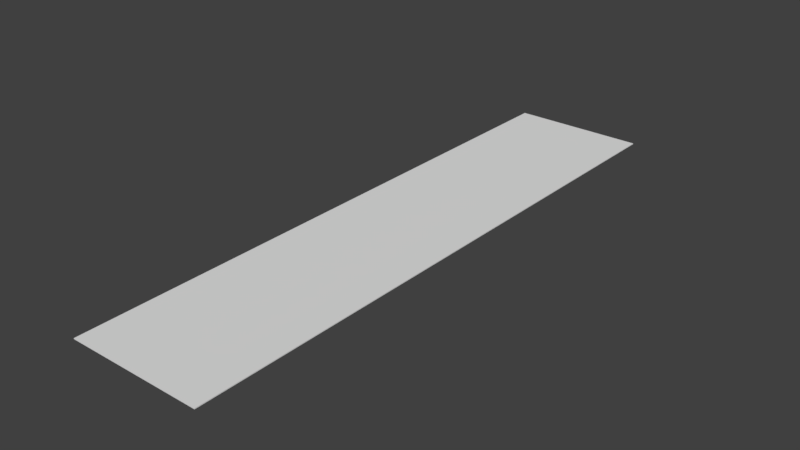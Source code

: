 # Source: tabletop.blend  (saved by Blender 2.77.0; exported with 4.5.12 LTS)
import bpy
from mathutils import Matrix  # noqa: F401  (used for matrix-valued properties, if any)

bpy.ops.wm.read_factory_settings(use_empty=True)
scene = bpy.context.scene
scene.name = 'Scene'

# ---- collections
col_collection_1 = bpy.data.collections.new('Collection 1'); scene.collection.children.link(col_collection_1)

# ---- world
world_world = bpy.data.worlds.new('World'); scene.world = world_world
world_world.color = (0.05088, 0.05088, 0.05088)
world_world.use_sun_shadow = False
world_world.sun_shadow_jitter_overblur = 0.0
world_world.cycles.sampling_method = 'MANUAL'

# ---- meshes
me_cube_001 = bpy.data.meshes.new('Cube.001')
me_cube_001.from_pydata([(-1.0, -1.0, -1.0), (-1.0, -1.0, 1.0), (-1.0, 1.0, -1.0), (-1.0, 1.0, 1.0), (1.0, -1.0, -1.0), (1.0, -1.0, 1.0), (1.0, 1.0, -1.0), (1.0, 1.0, 1.0)], [], [(1, 3, 2, 0), (3, 7, 6, 2), (7, 5, 4, 6), (5, 1, 0, 4), (0, 2, 6, 4), (5, 7, 3, 1)])
me_cube_001.use_remesh_preserve_volume = False
me_cube_001.use_remesh_preserve_attributes = False
me_cube_001.use_mirror_vertex_groups = False
me_cube_001.update()

# ---- objects
ob_cube = bpy.data.objects.new('Cube', me_cube_001)

# ---- transforms, parenting, visibility, modifiers, constraints
ob_cube.location = (400.0, 0.0, -1.0)
ob_cube.scale = (150.0, 660.0, 1.0)
ob_cube.lineart.crease_threshold = 0.0

# ---- collection membership
col_collection_1.objects.link(ob_cube)

# ---- scene / render settings (as saved in the file)
scene.frame_start = 1; scene.frame_end = 250; scene.frame_set(1)
scene.render.engine = 'BLENDER_EEVEE_NEXT'
scene.render.resolution_percentage = 50
scene.render.dither_intensity = 0.0
scene.cycles.use_denoising = False
scene.cycles.samples = 128
scene.cycles.sampling_pattern = 'TABULATED_SOBOL'
scene.cycles.light_sampling_threshold = 0.0
scene.cycles.use_adaptive_sampling = False
scene.cycles.use_light_tree = False
scene.cycles.blur_glossy = 0.0
scene.cycles.sample_clamp_indirect = 0.0
scene.view_settings.view_transform = 'Standard'
bpy.context.view_layer.update()

# ---- added for rendering (the .blend has no active camera and no usable light): camera, sun
cam_auto = bpy.data.cameras.new('AutoCamera')
cam_auto.lens = 50.0
cam_auto.sensor_width = 36.0
cam_auto.clip_end = 21980.3
ob_auto_camera = bpy.data.objects.new('AutoCamera', cam_auto)
scene.collection.objects.link(ob_auto_camera)
ob_auto_camera.location = (1652.44, -1502.93, 1000.95)
ob_auto_camera.rotation_euler = (1.09748, -7.21219e-08, 0.694738)
scene.camera = ob_auto_camera
light_auto_sun = bpy.data.lights.new('AutoSun', 'SUN')
light_auto_sun.energy = 3.0
light_auto_sun.angle = 0.0523599
ob_auto_sun = bpy.data.objects.new('AutoSun', light_auto_sun)
scene.collection.objects.link(ob_auto_sun)
ob_auto_sun.rotation_euler = (0.872665, 0.174533, 0.523599)
bpy.context.view_layer.update()

